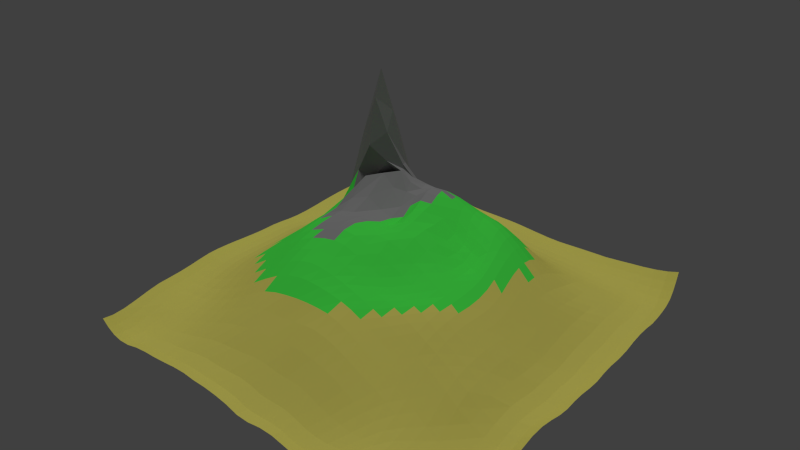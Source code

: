 # Source: island.blend  (saved by Blender 2.70.0; exported with 4.5.12 LTS)
import bpy
from mathutils import Matrix  # noqa: F401  (used for matrix-valued properties, if any)

bpy.ops.wm.read_factory_settings(use_empty=True)
scene = bpy.context.scene
scene.name = 'Scene'

# ---- collections
col_collection_1 = bpy.data.collections.new('Collection 1'); scene.collection.children.link(col_collection_1)

# ---- materials (node trees are filled in below, after node groups)
mat_material_001 = bpy.data.materials.new('Material.001')
mat_material_001.alpha_threshold = 0.0
mat_material_001.use_transparent_shadow = False
mat_material_001.diffuse_color = (0.8, 0.7319, 0.1514, 1.0)
mat_material_001.roughness = 0.5
mat_material_001.specular_intensity = 0.1889
mat_material_001.line_color = (0.0, 0.0, 0.0, 1.0)
mat_material_002 = bpy.data.materials.new('Material.002')
mat_material_002.alpha_threshold = 0.0
mat_material_002.use_transparent_shadow = False
mat_material_002.diffuse_color = (0.08337, 1.0, 0.09362, 1.0)
mat_material_002.roughness = 0.5
mat_material_002.specular_intensity = 0.2304
mat_material_002.line_color = (0.0, 0.0, 0.0, 1.0)
mat_material_003 = bpy.data.materials.new('Material.003')
mat_material_003.alpha_threshold = 0.0
mat_material_003.use_transparent_shadow = False
mat_material_003.diffuse_color = (0.3108, 0.3108, 0.3108, 1.0)
mat_material_003.roughness = 0.5
mat_material_003.specular_intensity = 0.2442
mat_material_003.line_color = (0.0, 0.0, 0.0, 1.0)

# ---- material node trees

# ---- world
world_world = bpy.data.worlds.new('World'); scene.world = world_world
world_world.color = (0.05088, 0.05088, 0.05088)
world_world.use_sun_shadow = False
world_world.sun_shadow_jitter_overblur = 0.0
world_world.cycles.sampling_method = 'MANUAL'
world_world.cycles.sample_map_resolution = 256

# ---- lights
light_sun = bpy.data.lights.new('Sun', 'SUN')
light_sun.transmission_factor = 0.0
light_sun.angle = 0.1993
light_sun.energy = 1.0
light_sun.shadow_buffer_clip_start = 0.5
light_sun.shadow_soft_size = 0.1
light_sun.shadow_cascade_max_distance = 1000.0
light_sun.cycles.use_multiple_importance_sampling = False

# ---- meshes
me_plane = bpy.data.meshes.new('Plane')
me_plane.from_pydata([(-1.031, -1.117, -0.251), (1.084, -1.132, -0.3276), (-1.033, 1.033, -0.1409), (1.046, 1.059, -0.1752), (-1.058, -0.007664, -0.2087), (0.09091, -1.178, -0.3213), (1.163, -0.02263, -0.279), (-0.07356, 1.017, -0.1933), (0.1399, 0.1767, 0.1958), (-1.062, -0.5109, -0.2136), (0.6275, -1.156, -0.3167), (1.141, 0.5452, -0.2392), (-0.5476, 1.025, -0.1553), (-1.051, 0.5262, -0.208), (-0.5323, -1.139, -0.2892), (1.147, -0.5527, -0.3171), (0.4587, 1.049, -0.2343), (0.02289, 0.5552, 0.03069), (0.1162, -0.4755, 0.04367), (-0.4454, 0.07522, 0.173), (0.6127, 0.03208, -0.00477), (0.5303, 0.5404, -0.07927), (-0.5025, 0.5338, -0.03365), (-0.4868, -0.4822, -0.04039), (0.6121, -0.5462, -0.1253), (-1.056, -0.8065, -0.2384), (0.8624, -1.141, -0.3301), (1.112, 0.8068, -0.2459), (-0.7953, 1.039, -0.1794), (-1.044, 0.7969, -0.1932), (-0.814, -1.138, -0.3081), (1.11, -0.8795, -0.3482), (0.759, 1.06, -0.2246), (-0.05424, 0.7718, -0.1434), (0.0833, -0.8123, -0.1313), (-0.7787, 0.01747, -0.1253), (0.4067, 0.112, 0.08646), (-1.056, -0.2523, -0.1928), (0.385, -1.188, -0.3437), (1.156, 0.2567, -0.2622), (-0.3174, 1.017, -0.1803), (-1.06, 0.246, -0.2218), (-0.2313, -1.149, -0.2919), (1.161, -0.2744, -0.2888), (0.1807, 1.031, -0.2195), (0.07933, 0.3908, 0.2146), (0.1406, -0.1487, 0.145), (-0.1187, 0.1469, 0.1913), (0.9019, -0.02025, -0.2152), (0.4875, 0.803, -0.2282), (0.5631, 0.2961, 0.035), (0.2631, 0.5479, 0.02155), (0.8585, 0.5472, -0.1984), (-0.5457, 0.781, -0.1613), (-0.4573, 0.3015, 0.5829), (-0.7996, 0.5311, -0.2037), (-0.2351, 0.5455, 0.03205), (-0.4558, -0.1867, 0.1009), (-0.5086, -0.8185, -0.2091), (-0.8063, -0.507, -0.208), (-0.1868, -0.4541, 0.08769), (0.6188, -0.2602, -0.03578), (0.6335, -0.8681, -0.2841), (0.3679, -0.5154, -0.02265), (0.8905, -0.5829, -0.286), (0.8098, 0.8237, -0.2624), (-0.3007, 0.77, -0.1363), (-0.1634, -0.1573, 0.1988), (0.8966, -0.2788, -0.2221), (0.1963, 0.7791, -0.1759), (0.3154, 0.3512, 0.1565), (0.8801, 0.2535, -0.1835), (-0.8049, 0.8022, -0.2271), (-0.7866, 0.2634, -0.1536), (-0.1776, 0.3552, 0.259), (-0.7873, -0.2318, -0.1444), (-0.8114, -0.8231, -0.2857), (-0.1989, -0.8102, -0.1447), (0.4071, -0.2014, 0.04833), (0.3717, -0.8424, -0.2036), (0.8882, -0.9082, -0.3737), (-1.043, -0.9735, -0.2611), (0.9799, -1.148, -0.3555), (1.081, 0.939, -0.2255), (-0.917, 1.039, -0.1727), (-1.042, 0.9185, -0.1811), (-0.9257, -1.134, -0.296), (1.099, -1.018, -0.3599), (0.9099, 1.065, -0.211), (-0.07321, 0.8922, -0.1923), (0.09521, -1.03, -0.2882), (-0.93, -0.0003715, -0.2038), (0.3012, 0.1396, 0.1131), (-1.057, -0.1299, -0.2009), (0.2428, -1.178, -0.3192), (1.157, 0.1138, -0.2708), (-0.1979, 1.016, -0.1905), (-1.058, 0.1155, -0.21), (-0.06733, -1.162, -0.3067), (1.162, -0.1532, -0.2805), (0.0519, 1.021, -0.2011), (0.09681, 0.3024, 0.2416), (0.1383, 0.03103, 0.186), (-0.01431, 0.1807, 0.2453), (1.048, -0.02776, -0.2883), (0.4664, 0.9302, -0.2523), (0.5844, 0.1691, 0.02896), (0.1449, 0.5539, 0.02894), (0.6918, 0.5414, -0.1481), (-0.5521, 0.906, -0.1763), (-0.4494, 0.1917, 0.2904), (-0.9304, 0.5303, -0.2264), (-0.3633, 0.5376, 0.02167), (-0.4459, -0.05521, 0.1274), (-0.5273, -1.003, -0.2877), (-0.9436, -0.513, -0.2392), (-0.3332, -0.4648, 0.04771), (0.6269, -0.1133, -0.0292), (0.6387, -1.028, -0.3305), (0.2474, -0.4935, 0.01234), (0.7426, -0.5673, -0.1951), (-1.062, -0.6529, -0.2258), (0.7388, -1.138, -0.2986), (1.132, 0.6768, -0.2457), (-0.6686, 1.033, -0.163), (-1.046, 0.6655, -0.196), (-0.6783, -1.135, -0.2945), (1.134, -0.7223, -0.3441), (0.6069, 1.056, -0.2361), (-0.02158, 0.6587, -0.0601), (0.08267, -0.6306, -0.01375), (-0.611, 0.04237, 0.006494), (0.4942, 0.07902, 0.06746), (-1.057, -0.3767, -0.1927), (0.5118, -1.179, -0.342), (1.149, 0.4033, -0.2439), (-0.4317, 1.019, -0.1612), (-1.057, 0.3846, -0.2224), (-0.3826, -1.142, -0.2833), (1.15, -0.401, -0.2838), (0.3161, 1.041, -0.2337), (0.05478, 0.4694, 0.1363), (0.1512, -0.3292, 0.07315), (-0.2902, 0.2134, 0.3081), (0.7462, -0.0004964, -0.1015), (0.513, 0.6705, -0.1677), (0.5487, 0.417, -0.002539), (0.3892, 0.5431, -0.01413), (1.021, 0.5504, -0.2504), (-0.5265, 0.6564, -0.1048), (-0.4756, 0.4131, 0.176), (-0.6543, 0.5324, -0.1305), (-0.1056, 0.5525, 0.03182), (-0.4722, -0.3272, 0.04308), (-0.4995, -0.649, -0.1338), (-0.65, -0.4974, -0.137), (-0.03258, -0.4609, 0.07437), (0.61, -0.4056, -0.06628), (0.6244, -0.7034, -0.2111), (0.4887, -0.5335, -0.07036), (1.037, -0.5765, -0.3458), (0.7809, 0.947, -0.2607), (0.834, 0.6902, -0.2298), (0.6467, 0.8169, -0.2552), (0.9759, 0.8219, -0.276), (-0.3172, 0.8922, -0.1798), (-0.2707, 0.6548, -0.05766), (-0.4218, 0.7727, -0.1405), (-0.1786, 0.771, -0.1404), (-0.1148, -0.0198, 0.1696), (-0.1736, -0.3022, 0.1569), (-0.2984, -0.1668, 0.1635), (-0.01557, -0.1626, 0.1842), (0.9042, -0.1503, -0.2215), (0.8874, -0.4205, -0.2314), (0.7448, -0.271, -0.1158), (1.045, -0.2806, -0.2973), (0.1811, 0.9062, -0.2215), (0.2264, 0.6571, -0.08819), (0.06956, 0.7737, -0.1545), (0.3325, 0.7882, -0.2004), (0.2922, 0.448, 0.1185), (0.354, 0.2424, 0.1425), (0.2068, 0.3715, 0.1806), (0.4289, 0.3262, 0.1154), (0.8728, 0.3981, -0.1828), (0.8898, 0.1147, -0.1984), (0.7139, 0.2693, -0.06943), (1.037, 0.2549, -0.2622), (-0.8042, 0.9245, -0.22), (-0.8017, 0.6698, -0.2144), (-0.9285, 0.8041, -0.228), (-0.6738, 0.7927, -0.1939), (-0.7946, 0.3944, -0.1839), (-0.778, 0.1385, -0.1224), (-0.9331, 0.2505, -0.2209), (-0.6264, 0.2809, -0.03982), (-0.1972, 0.444, 0.115), (-0.1555, 0.2712, 0.2774), (-0.3168, 0.3201, 0.6256), (-0.05191, 0.3898, 0.2215), (-0.7825, -0.1057, -0.1349), (-0.7941, -0.3625, -0.1607), (-0.9325, -0.2467, -0.201), (-0.6233, -0.2105, -0.02703), (-0.8114, -0.6622, -0.2523), (-0.8164, -0.9985, -0.3266), (-0.9385, -0.8135, -0.2718), (-0.6665, -0.8277, -0.2667), (-0.1977, -0.6271, -0.01995), (-0.2177, -1.008, -0.2713), (-0.3525, -0.815, -0.1637), (-0.05456, -0.8098, -0.1366), (0.4211, -0.0348, 0.05917), (0.3904, -0.3662, 0.02421), (0.293, -0.1699, 0.08221), (0.5093, -0.2333, 0.01925), (0.3592, -0.6662, -0.09831), (0.3921, -1.049, -0.3333), (0.228, -0.8239, -0.156), (0.5066, -0.8588, -0.2504), (0.8946, -0.7525, -0.345), (0.8847, -1.038, -0.3852), (0.7599, -0.8874, -0.324), (1.006, -0.906, -0.3878), (0.9405, 0.9506, -0.2575), (-0.1976, 0.8916, -0.1897), (0.007472, 0.009431, 0.1911), (1.048, -0.158, -0.2908), (0.3164, 0.918, -0.2397), (0.4072, 0.4344, 0.07896), (1.03, 0.4048, -0.2474), (-0.6755, 0.9165, -0.1952), (-0.64, 0.4042, -0.08434), (-0.07111, 0.4635, 0.1255), (-0.6146, -0.08168, -0.003757), (-0.6599, -0.6604, -0.2111), (-0.05686, -0.6258, -0.009786), (0.5128, -0.07112, 0.03536), (0.492, -0.6817, -0.1489), (1.023, -0.7491, -0.3722), (0.6223, 0.9408, -0.265), (0.6696, 0.6831, -0.2069), (1.002, 0.6875, -0.2628), (-0.4336, 0.8967, -0.171), (-0.3958, 0.653, -0.06834), (-0.1463, 0.6578, -0.05729), (-0.2854, -0.0303, 0.1737), (-0.3154, -0.3088, 0.1265), (-0.01601, -0.313, 0.1329), (0.7543, -0.1348, -0.1165), (0.7406, -0.4129, -0.1402), (1.037, -0.4162, -0.3019), (0.05232, 0.8962, -0.2003), (0.102, 0.6581, -0.07102), (0.3627, 0.6609, -0.1216), (0.1802, 0.4597, 0.1294), (0.2411, 0.2697, 0.1779), (0.46, 0.2106, 0.1034), (0.7099, 0.4017, -0.09941), (0.7261, 0.1355, -0.0749), (1.04, 0.1095, -0.2754), (-0.9265, 0.9255, -0.2161), (-0.9276, 0.6716, -0.2228), (-0.6655, 0.6628, -0.1667), (-0.9342, 0.3873, -0.2315), (-0.9287, 0.1218, -0.2013), (-0.6157, 0.1617, -0.006693), (-0.3316, 0.4269, 0.2786), (-0.2997, 0.2477, 0.3655), (-0.03782, 0.3035, 0.2647), (-0.9312, -0.1227, -0.203), (-0.9361, -0.3744, -0.2091), (-0.6348, -0.3451, -0.06203), (-0.9444, -0.6579, -0.2549), (-0.933, -0.9906, -0.3105), (-0.677, -0.9967, -0.3063), (-0.3432, -0.6329, -0.05144), (-0.3719, -1.003, -0.2691), (-0.0573, -1.015, -0.2758), (0.305, 0.0002744, 0.1014), (0.2846, -0.3469, 0.03703), (0.4947, -0.3888, -0.006393), (0.2238, -0.646, -0.04808), (0.2501, -1.038, -0.3036), (0.5191, -1.041, -0.3374), (0.7578, -0.733, -0.2811), (0.7577, -1.024, -0.3379), (0.9991, -1.041, -0.4021), (-1.037, -1.051, -0.2625), (1.034, -1.143, -0.3497), (1.063, 1.001, -0.203), (-0.9757, 1.037, -0.1595), (-1.038, 0.9765, -0.1637), (-0.9777, -1.127, -0.2768), (1.094, -1.079, -0.3534), (0.9805, 1.064, -0.197), (-0.07536, 0.955, -0.198), (0.09481, -1.114, -0.3214), (-0.9969, -0.005495, -0.2149), (0.2297, 0.1551, 0.1435), (-1.058, -0.0688, -0.2054), (0.1667, -1.176, -0.3159), (1.162, 0.04519, -0.278), (-0.136, 1.016, -0.1916), (-1.058, 0.05368, -0.2102), (0.01357, -1.173, -0.3195), (1.162, -0.08921, -0.2769), (-0.01081, 1.019, -0.1962), (0.1179, 0.244, 0.2234), (0.1424, 0.1072, 0.1893), (0.0494, 0.1898, 0.2432), (1.11, -0.02569, -0.2928), (0.4606, 0.9908, -0.2486), (0.5983, 0.1015, 0.01422), (0.08456, 0.5552, 0.02982), (0.6101, 0.5405, -0.1165), (-0.5512, 0.9664, -0.17), (-0.448, 0.1453, 0.192), (-0.9916, 0.5289, -0.2215), (-0.4308, 0.5353, 0.001715), (-0.4445, 0.008127, 0.1364), (-0.5315, -1.078, -0.2984), (-1.004, -0.5125, -0.2321), (-0.4084, -0.4738, 0.006199), (0.6228, -0.03973, -0.02008), (0.636, -1.097, -0.3323), (0.1837, -0.4838, 0.02786), (0.6766, -0.5557, -0.1593), (-1.062, -0.5812, -0.2212), (0.6823, -1.145, -0.3035), (1.138, 0.6124, -0.2456), (-0.6073, 1.029, -0.1573), (-1.048, 0.5965, -0.201), (-0.6053, -1.138, -0.2927), (1.146, -0.6372, -0.3404), (0.5328, 1.053, -0.2352), (-0.0002902, 0.6056, -0.01516), (0.09615, -0.551, 0.02196), (-0.5272, 0.05589, 0.07279), (0.5494, 0.05653, 0.03821), (-1.06, -0.4426, -0.2028), (0.5711, -1.168, -0.3302), (1.145, 0.4756, -0.2377), (-0.4893, 1.022, -0.1566), (-1.054, 0.4553, -0.216), (-0.4584, -1.14, -0.2841), (1.147, -0.4743, -0.295), (0.386, 1.046, -0.2348), (0.04316, 0.5088, 0.07995), (0.1384, -0.4042, 0.0544), (-0.366, 0.1538, 0.293), (0.6772, 0.01224, -0.05096), (0.5229, 0.6048, -0.1261), (0.5397, 0.4779, -0.03755), (0.4568, 0.5415, -0.04342), (1.086, 0.5489, -0.2541), (-0.5147, 0.5948, -0.0698), (-0.4907, 0.4737, 0.001453), (-0.5777, 0.5329, -0.08035), (-0.04053, 0.5543, 0.03131), (-0.4799, -0.4031, 0.003107), (-0.4937, -0.5651, -0.08843), (-0.5682, -0.4905, -0.09037), (0.04383, -0.4678, 0.0595), (0.6094, -0.4746, -0.09144), (0.6181, -0.6233, -0.1679), (0.55, -0.5396, -0.09653), (1.097, -0.5662, -0.3439), (0.7691, 1.005, -0.2472), (0.8462, 0.6197, -0.2118), (0.567, 0.8105, -0.2431), (0.8946, 0.8242, -0.2715), (-0.319, 0.9551, -0.1845), (-0.2533, 0.5994, -0.01268), (-0.4834, 0.7763, -0.1493), (-0.2405, 0.7708, -0.1402), (-0.103, 0.05446, 0.1641), (-0.1757, -0.3775, 0.1213), (-0.3761, -0.1756, 0.1416), (-0.0848, -0.1616, 0.1904), (0.9042, -0.08599, -0.2185), (0.8877, -0.5003, -0.2558), (0.6787, -0.2676, -0.0739), (0.9744, -0.2814, -0.2708), (0.1793, 0.9692, -0.226), (0.2449, 0.6008, -0.03465), (0.007687, 0.7726, -0.148), (0.2619, 0.7828, -0.1874), (0.2792, 0.4974, 0.0747), (0.3803, 0.18, 0.1176), (0.1446, 0.3824, 0.1986), (0.3691, 0.34, 0.1414), (0.8671, 0.4727, -0.1872), (0.8955, 0.04646, -0.2066), (0.6364, 0.2821, -0.01606), (0.9622, 0.2529, -0.2331), (-0.8007, 0.9827, -0.2031), (-0.8009, 0.6004, -0.2097), (-0.9872, 0.8015, -0.2144), (-0.7401, 0.7982, -0.2138), (-0.7975, 0.4622, -0.1954), (-0.7776, 0.07809, -0.1217), (-0.9989, 0.2471, -0.2297), (-0.7076, 0.2717, -0.1002), (-0.2157, 0.4937, 0.07211), (-0.1409, 0.224, 0.2413), (-0.3868, 0.3111, 0.8433), (-0.1169, 0.3773, 0.2352), (-0.7804, -0.04379, -0.13), (-0.8003, -0.4329, -0.1816), (-0.997, -0.2508, -0.2043), (-0.7071, -0.2218, -0.09151), (-0.8101, -0.5839, -0.232), (-0.8168, -1.075, -0.3268), (-0.9988, -0.8107, -0.2586), (-0.7418, -0.8281, -0.2832), (-0.1955, -0.5371, 0.04114), (-0.2261, -1.087, -0.2963), (-0.4315, -0.816, -0.1827), (-0.1253, -0.8089, -0.1396), (0.422, 0.04037, 0.06452), (0.3778, -0.4403, 0.006931), (0.225, -0.1567, 0.1064), (0.4585, -0.2175, 0.0344), (0.3628, -0.5901, -0.0606), (0.3919, -1.128, -0.3546), (0.1554, -0.8179, -0.1412), (0.4408, -0.8526, -0.2302), (0.8953, -0.6686, -0.3215), (0.8764, -1.093, -0.3666), (0.6965, -0.876, -0.3032), (0.9483, -0.91, -0.3861), (-1.05, -0.8909, -0.2516), (0.9229, -1.147, -0.3484), (1.098, 0.8739, -0.2406), (-0.857, 1.04, -0.1795), (-1.044, 0.8587, -0.1912), (-0.8721, -1.138, -0.3065), (1.103, -0.9513, -0.3543), (0.8356, 1.063, -0.2195), (-0.06596, 0.831, -0.1736), (0.09131, -0.9249, -0.2183), (-0.8572, 0.007404, -0.1738), (0.3584, 0.1261, 0.09656), (-1.057, -0.191, -0.1964), (0.3158, -1.183, -0.3317), (1.155, 0.1846, -0.2653), (-0.2588, 1.017, -0.1882), (-1.058, 0.1795, -0.214), (-0.1509, -1.154, -0.2979), (1.163, -0.2145, -0.2882), (0.1155, 1.025, -0.2097), (0.08727, 0.3494, 0.2344), (0.1355, -0.05318, 0.1749), (-0.05854, 0.1556, 0.2122), (0.9784, -0.0262, -0.2621), (0.4757, 0.8676, -0.2452), (0.5726, 0.2338, 0.03613), (0.2043, 0.5512, 0.0275), (0.7727, 0.5434, -0.1704), (-0.5503, 0.844, -0.1737), (-0.4519, 0.2455, 0.5029), (-0.8668, 0.5306, -0.2215), (-0.2987, 0.541, 0.03075), (-0.4498, -0.1202, 0.1177), (-0.5186, -0.9138, -0.2546), (-0.8777, -0.5108, -0.2301), (-0.26, -0.4571, 0.07755), (0.6249, -0.1872, -0.03281), (0.6368, -0.9516, -0.3135), (0.3082, -0.5043, -0.00379), (0.8133, -0.5773, -0.2365), (-1.06, -0.726, -0.2285), (0.8, -1.136, -0.3095), (1.123, 0.7409, -0.2464), (-0.732, 1.037, -0.1724), (-1.044, 0.7325, -0.1936), (-0.749, -1.134, -0.2997), (1.121, -0.8032, -0.3441), (0.6824, 1.058, -0.2309), (-0.03913, 0.7144, -0.1046), (0.07759, -0.7169, -0.0643), (-0.6958, 0.02933, -0.06255), (0.4502, 0.09673, 0.07891), (-1.056, -0.3138, -0.1907), (0.4501, -1.187, -0.3486), (1.154, 0.3294, -0.2552), (-0.3746, 1.017, -0.1693), (-1.059, 0.3146, -0.2248), (-0.3077, -1.147, -0.289), (1.155, -0.3352, -0.2847), (0.2475, 1.036, -0.2282), (0.06784, 0.4303, 0.1825), (0.1478, -0.243, 0.1083), (-0.2102, 0.1956, 0.2568), (0.8213, -0.0104, -0.1545), (0.5003, 0.7368, -0.2023), (0.5557, 0.357, 0.02311), (0.3245, 0.5452, 0.007667), (0.9441, 0.5498, -0.23), (-0.5374, 0.7184, -0.1373), (-0.4634, 0.3566, 0.4465), (-0.7286, 0.5317, -0.1728), (-0.1707, 0.5495, 0.03214), (-0.4638, -0.2549, 0.07724), (-0.5035, -0.7313, -0.1709), (-0.73, -0.5028, -0.1767), (-0.1104, -0.4558, 0.08513), (0.6136, -0.3338, -0.04754), (0.6295, -0.7831, -0.248), (0.4279, -0.5255, -0.04514), (0.967, -0.5822, -0.3253), (0.7945, 0.8868, -0.265), (0.8239, 0.7582, -0.2512), (0.7274, 0.8214, -0.2597), (1.049, 0.8158, -0.2682), (-0.3111, 0.8302, -0.1638), (-0.2868, 0.7116, -0.09989), (-0.3609, 0.7706, -0.1358), (-0.1164, 0.7713, -0.1409), (-0.1412, -0.08822, 0.1906), (-0.1736, -0.2286, 0.1863), (-0.2316, -0.1598, 0.1843), (0.05617, -0.1548, 0.1741), (0.9009, -0.2136, -0.2216), (0.8917, -0.3468, -0.2231), (0.8179, -0.2748, -0.1653), (1.108, -0.2775, -0.3022), (0.1865, 0.8421, -0.2053), (0.2099, 0.7173, -0.1358), (0.1323, 0.7759, -0.1643), (0.4083, 0.7952, -0.2143), (0.3029, 0.4001, 0.1451), (0.3322, 0.2992, 0.1557), (0.2637, 0.3605, 0.166), (0.494, 0.3111, 0.07939), (0.877, 0.3251, -0.1827), (0.8845, 0.1836, -0.1903), (0.7949, 0.2588, -0.1233), (1.101, 0.2562, -0.2715), (-0.8057, 0.8645, -0.2283), (-0.8029, 0.7373, -0.2201), (-0.8677, 0.8043, -0.2321), (-0.609, 0.7866, -0.1762), (-0.7909, 0.3281, -0.1699), (-0.7815, 0.2002, -0.1351), (-0.8621, 0.2561, -0.1949), (-0.5412, 0.2904, 0.1262), (-0.1855, 0.4002, 0.1917), (-0.1668, 0.3084, 0.2867), (-0.2409, 0.3316, 0.3456), (0.0135, 0.394, 0.2233), (-0.7848, -0.1684, -0.1396), (-0.7901, -0.2961, -0.15), (-0.8626, -0.2403, -0.1813), (-0.5385, -0.1985, 0.04073), (-0.8105, -0.7403, -0.2675), (-0.814, -0.9122, -0.3097), (-0.8763, -0.8177, -0.2811), (-0.5872, -0.8223, -0.2381), (-0.1969, -0.7185, -0.08368), (-0.2074, -0.9122, -0.2159), (-0.2742, -0.8125, -0.1505), (0.0143, -0.8105, -0.1323), (0.413, -0.1154, 0.058), (0.402, -0.2871, 0.0336), (0.3523, -0.1851, 0.06432), (0.5628, -0.2483, -0.003799), (0.3614, -0.7471, -0.1421), (0.3846, -0.9507, -0.2784), (0.3002, -0.8314, -0.1762), (0.5704, -0.8628, -0.2668), (0.8897, -0.8329, -0.3577), (0.8879, -0.977, -0.3861), (0.8251, -0.9006, -0.3517), (1.06, -0.8957, -0.3761), (0.9237, 1.01, -0.2366), (0.9587, 0.8877, -0.2715), (0.8611, 0.9501, -0.259), (1.015, 0.9471, -0.2476), (-0.1998, 0.9544, -0.1954), (-0.1903, 0.8303, -0.1707), (-0.2585, 0.892, -0.1874), (-0.1357, 0.8915, -0.1907), (-0.0004709, 0.1019, 0.2189), (-0.003573, -0.08112, 0.1864), (-0.04067, -0.01035, 0.166), (0.06095, 0.03054, 0.2087), (1.047, -0.09416, -0.2865), (1.049, -0.2194, -0.2981), (0.9788, -0.1562, -0.2654), (1.11, -0.1562, -0.2951), (0.3146, 0.9807, -0.243), (0.3224, 0.8535, -0.2253), (0.2479, 0.9122, -0.232), (0.3894, 0.924, -0.2464), (0.3984, 0.4883, 0.03736), (0.4172, 0.3803, 0.1064), (0.3468, 0.4415, 0.1048), (0.4748, 0.4261, 0.04216), (1.024, 0.4785, -0.2432), (1.035, 0.3297, -0.2568), (0.9545, 0.402, -0.2212), (1.095, 0.4052, -0.2554), (-0.6731, 0.9756, -0.1829), (-0.6757, 0.8555, -0.1989), (-0.7402, 0.9212, -0.2097), (-0.6129, 0.9113, -0.184), (-0.6474, 0.4678, -0.1084), (-0.6328, 0.3418, -0.06056), (-0.7188, 0.3991, -0.1392), (-0.5599, 0.4094, -0.02478), (-0.084, 0.5038, 0.07245), (-0.06379, 0.4276, 0.1815), (-0.1331, 0.4542, 0.1151), (-0.008742, 0.4689, 0.1334), (-0.6119, -0.01905, 0.003647), (-0.6185, -0.1455, -0.01432), (-0.7002, -0.09433, -0.07464), (-0.5288, -0.06844, 0.06755), (-0.6561, -0.5786, -0.1767), (-0.6618, -0.7417, -0.2382), (-0.7376, -0.6623, -0.2367), (-0.5799, -0.656, -0.1762), (-0.04838, -0.5404, 0.0404), (-0.05713, -0.7173, -0.07288), (-0.1276, -0.6254, -0.01294), (0.01347, -0.6276, -0.01003), (0.5067, 0.006179, 0.04869), (0.5131, -0.1517, 0.02641), (0.4667, -0.05247, 0.0487), (0.5682, -0.09293, 0.007001), (0.4895, -0.606, -0.109), (0.4976, -0.7635, -0.1936), (0.4257, -0.6745, -0.1236), (0.5582, -0.6913, -0.1784), (1.033, -0.6636, -0.3654), (1.013, -0.8299, -0.3791), (0.9604, -0.7537, -0.3642), (1.081, -0.7385, -0.3663), (0.6133, 0.9994, -0.2551), (0.6338, 0.88, -0.2651), (0.5446, 0.9359, -0.2589), (0.7013, 0.944, -0.2645), (0.6594, 0.7513, -0.2355), (0.679, 0.6127, -0.1751), (0.59, 0.6766, -0.1908), (0.75, 0.6882, -0.2162), (0.9893, 0.7544, -0.2695), (1.014, 0.6201, -0.2589), (0.9202, 0.6899, -0.2486), (1.073, 0.6829, -0.2623), (-0.4341, 0.9584, -0.1704), (-0.4299, 0.8342, -0.162), (-0.4924, 0.901, -0.172), (-0.3753, 0.8937, -0.1735), (-0.4102, 0.7124, -0.1084), (-0.3797, 0.5947, -0.02366), (-0.4604, 0.6542, -0.08356), (-0.3326, 0.6531, -0.05946), (-0.1636, 0.7136, -0.1016), (-0.1273, 0.6039, -0.01118), (-0.2091, 0.6568, -0.05891), (-0.08359, 0.6583, -0.05674), (-0.2841, 0.08139, 0.2243), (-0.2912, -0.09801, 0.1705), (-0.3651, -0.04165, 0.1613), (-0.2039, -0.02347, 0.1794), (-0.3061, -0.2366, 0.1497), (-0.3247, -0.385, 0.09113), (-0.3934, -0.3171, 0.09138), (-0.2418, -0.3037, 0.1458), (-0.01376, -0.2395, 0.1603), (-0.02106, -0.3856, 0.1042), (-0.101, -0.3052, 0.1558), (0.07037, -0.3211, 0.1029), (0.7534, -0.06746, -0.1127), (0.7495, -0.2021, -0.114), (0.6877, -0.1274, -0.07038), (0.8273, -0.142, -0.167), (0.7423, -0.3414, -0.1257), (0.7394, -0.488, -0.1616), (0.6741, -0.4091, -0.1032), (0.812, -0.4171, -0.1839), (1.041, -0.345, -0.2962), (1.036, -0.4941, -0.3208), (0.9676, -0.3839, -0.2731), (1.098, -0.409, -0.3033), (0.05042, 0.9592, -0.2055), (0.05866, 0.834, -0.1834), (-0.01045, 0.8937, -0.1951), (0.116, 0.9006, -0.2101), (0.08411, 0.7151, -0.116), (0.1235, 0.6043, -0.02308), (0.04005, 0.6588, -0.06585), (0.1641, 0.6574, -0.07828), (0.3466, 0.724, -0.165), (0.3771, 0.6003, -0.06949), (0.292, 0.6581, -0.1023), (0.437, 0.6651, -0.1439), (0.1648, 0.5055, 0.08049), (0.1939, 0.4158, 0.1631), (0.1186, 0.4656, 0.1345), (0.2379, 0.4539, 0.1243), (0.2213, 0.3238, 0.1866), (0.2715, 0.2066, 0.1476), (0.1723, 0.2869, 0.2077), (0.3012, 0.2548, 0.1567), (0.4428, 0.2703, 0.114), (0.4779, 0.1471, 0.0869), (0.4064, 0.2279, 0.1252), (0.5192, 0.1904, 0.07163), (0.7028, 0.4708, -0.1225), (0.7126, 0.3347, -0.0821), (0.6276, 0.4083, -0.05129), (0.7911, 0.3975, -0.1413), (0.7185, 0.2033, -0.06815), (0.7356, 0.06698, -0.08662), (0.653, 0.1502, -0.02057), (0.8063, 0.1239, -0.1352), (1.037, 0.1813, -0.2664), (1.045, 0.03996, -0.285), (0.9685, 0.1099, -0.2475), (1.104, 0.1116, -0.2824), (-0.9225, 0.9832, -0.1975), (-0.9286, 0.866, -0.2268), (-0.985, 0.9229, -0.202), (-0.8663, 0.926, -0.2222), (-0.9276, 0.7393, -0.2246), (-0.9286, 0.6017, -0.2236), (-0.9875, 0.6695, -0.2134), (-0.8657, 0.6717, -0.2232), (-0.67, 0.728, -0.1815), (-0.6603, 0.5975, -0.1498), (-0.7351, 0.6664, -0.1959), (-0.595, 0.6593, -0.1334), (-0.9326, 0.4584, -0.2299), (-0.9346, 0.318, -0.2293), (-0.9973, 0.386, -0.2329), (-0.8665, 0.3903, -0.2151), (-0.9301, 0.185, -0.2079), (-0.9292, 0.0605, -0.2023), (-0.9961, 0.1171, -0.2147), (-0.8557, 0.1291, -0.1696), (-0.6207, 0.2209, -0.02145), (-0.6122, 0.1026, 0.003338), (-0.6972, 0.1495, -0.06542), (-0.5344, 0.1746, 0.05742), (-0.3477, 0.4816, 0.07163), (-0.3243, 0.3736, 0.5217), (-0.4009, 0.4191, 0.3417), (-0.2644, 0.4357, 0.1333), (-0.3096, 0.2659, 0.5201), (-0.295, 0.3073, 0.2877), (-0.3752, 0.1998, 0.4502), (-0.2262, 0.3029, 0.3196), (-0.04313, 0.3493, 0.248), (-0.02955, 0.2478, 0.2649), (-0.09128, 0.2854, 0.252), (0.02412, 0.3094, 0.2651), (-0.9307, -0.06141, -0.204), (-0.9317, -0.1845, -0.2017), (-0.9969, -0.1277, -0.2098), (-0.8597, -0.1153, -0.1784), (-0.9336, -0.3095, -0.202), (-0.9402, -0.4426, -0.2244), (-0.999, -0.3768, -0.2081), (-0.8678, -0.3696, -0.1933), (-0.6289, -0.2765, -0.04151), (-0.6424, -0.4189, -0.09619), (-0.716, -0.3537, -0.1144), (-0.5529, -0.3366, -0.008817), (-0.9449, -0.5849, -0.2489), (-0.9425, -0.7325, -0.2602), (-1.005, -0.6558, -0.2451), (-0.8804, -0.6605, -0.2581), (-0.9353, -0.9023, -0.2925), (-0.9301, -1.069, -0.3132), (-0.9877, -0.9824, -0.2881), (-0.8767, -0.9961, -0.3238), (-0.6722, -0.9137, -0.2904), (-0.6795, -1.072, -0.3091), (-0.7498, -0.9973, -0.3183), (-0.6026, -1.001, -0.2987), (-0.3397, -0.5474, -3.102e-05), (-0.346, -0.7194, -0.1028), (-0.4207, -0.6398, -0.08813), (-0.2687, -0.6296, -0.03041), (-0.362, -0.9127, -0.2236), (-0.3795, -1.08, -0.2899), (-0.4503, -1.003, -0.2746), (-0.2953, -1.007, -0.2724), (-0.05439, -0.9131, -0.2105), (-0.06203, -1.098, -0.3078), (-0.1383, -1.008, -0.2706), (0.02023, -1.026, -0.2869), (0.3107, 0.07157, 0.1001), (0.2973, -0.07962, 0.09832), (0.2245, 0.01764, 0.1433), (0.3705, -0.01759, 0.07291), (0.2922, -0.2624, 0.05613), (0.2659, -0.4206, 0.02935), (0.2225, -0.3379, 0.05076), (0.3396, -0.3562, 0.02959), (0.5018, -0.3127, 0.01143), (0.489, -0.4615, -0.03259), (0.4418, -0.3777, 0.01262), (0.5504, -0.3987, -0.03314), (0.2333, -0.5687, -0.01433), (0.2203, -0.7294, -0.09243), (0.1533, -0.6371, -0.02714), (0.2922, -0.6563, -0.07256), (0.2415, -0.9342, -0.2377), (0.2498, -1.118, -0.3285), (0.1723, -1.031, -0.2902), (0.3235, -1.046, -0.3215), (0.5148, -0.9542, -0.3026), (0.5187, -1.116, -0.3503), (0.4567, -1.046, -0.3377), (0.5797, -1.034, -0.3342), (0.7518, -0.6499, -0.2408), (0.7596, -0.8128, -0.3082), (0.691, -0.7175, -0.2455), (0.8263, -0.7457, -0.3168), (0.7604, -0.9583, -0.3363), (0.7509, -1.084, -0.326), (0.6967, -1.024, -0.3287), (0.8218, -1.03, -0.3604), (1.002, -0.9769, -0.3992), (0.9921, -1.098, -0.3885), (0.9437, -1.042, -0.3999), (1.051, -1.033, -0.3902), (0.9965, 1.008, -0.225), (-0.1379, 0.9543, -0.1966), (0.05614, 0.1163, 0.2284), (1.109, -0.09228, -0.2912), (0.3856, 0.9857, -0.2464), (0.4656, 0.4832, 0.003211), (1.09, 0.4783, -0.2503), (-0.6113, 0.971, -0.1748), (-0.5688, 0.4707, -0.05266), (-0.02011, 0.5075, 0.07632), (-0.5268, -0.00553, 0.07307), (-0.575, -0.573, -0.1357), (0.02496, -0.5453, 0.0326), (0.5616, -0.01651, 0.02006), (0.553, -0.6131, -0.1354), (1.094, -0.6527, -0.3645), (0.6907, 1.002, -0.252), (0.7402, 0.7562, -0.2424), (1.062, 0.7487, -0.2655), (-0.3765, 0.956, -0.1757), (-0.348, 0.7112, -0.1011), (-0.1011, 0.714, -0.1017), (-0.1941, 0.07502, 0.1777), (-0.2377, -0.2311, 0.1692), (0.06487, -0.2407, 0.1396), (0.8274, -0.07619, -0.1646), (0.8154, -0.3444, -0.1734), (1.103, -0.3401, -0.3), (0.1141, 0.9636, -0.215), (0.1465, 0.7159, -0.1247), (0.4221, 0.7298, -0.1832), (0.2226, 0.5021, 0.07957), (0.2794, 0.3104, 0.1687), (0.5061, 0.252, 0.07849), (0.7845, 0.4699, -0.1556), (0.8, 0.1915, -0.1277), (1.101, 0.1832, -0.2752), (-0.8625, 0.9838, -0.2041), (-0.8663, 0.7394, -0.2269), (-0.6028, 0.7229, -0.1573), (-0.8671, 0.4598, -0.2197), (-0.858, 0.1917, -0.1786), (-0.5372, 0.2325, 0.09973), (-0.2817, 0.4875, 0.07074), (-0.2323, 0.3028, 0.3454), (0.01985, 0.3541, 0.2492), (-0.8585, -0.05372, -0.1765), (-0.8645, -0.3037, -0.1842), (-0.5454, -0.2658, 0.02084), (-0.8802, -0.5848, -0.2454), (-0.8764, -0.908, -0.3055), (-0.5956, -0.9139, -0.2737), (-0.2668, -0.5409, 0.02823), (-0.2844, -0.9132, -0.2195), (0.01885, -0.9213, -0.2172), (0.3724, 0.05594, 0.0769), (0.3505, -0.2747, 0.04188), (0.5563, -0.3248, -0.01436), (0.2985, -0.5798, -0.03683), (0.3149, -0.9447, -0.2603), (0.576, -0.9523, -0.3073), (0.8232, -0.662, -0.2838), (0.8255, -0.9685, -0.3632), (1.055, -0.9672, -0.3853), (0.8471, 1.008, -0.2424), (0.8777, 0.8887, -0.2695), (1.033, 0.8828, -0.263), (-0.2605, 0.9549, -0.1928), (-0.2517, 0.8304, -0.1695), (-0.1283, 0.8304, -0.1715), (-0.04165, 0.07571, 0.1823), (-0.06492, -0.08827, 0.1824), (0.06004, -0.06399, 0.19), (0.9781, -0.09229, -0.2608), (0.9783, -0.2182, -0.2709), (1.111, -0.2175, -0.3028), (0.2461, 0.9751, -0.2361), (0.2528, 0.8474, -0.216), (0.3973, 0.8605, -0.2353), (0.3374, 0.4928, 0.06098), (0.3568, 0.3909, 0.1318), (0.4836, 0.3689, 0.06965), (0.9489, 0.4763, -0.2185), (0.9597, 0.327, -0.2284), (1.1, 0.3304, -0.2656), (-0.737, 0.9797, -0.1946), (-0.7413, 0.8608, -0.2164), (-0.6121, 0.8498, -0.1845), (-0.7241, 0.4649, -0.1575), (-0.7131, 0.3347, -0.1195), (-0.5499, 0.349, 0.05616), (-0.1494, 0.499, 0.0717), (-0.1253, 0.416, 0.1797), (0.00154, 0.4323, 0.1863), (-0.6975, -0.03204, -0.06754), (-0.7034, -0.1576, -0.08277), (-0.5328, -0.1328, 0.05635), (-0.735, -0.582, -0.2091), (-0.7383, -0.7426, -0.2585), (-0.5826, -0.7375, -0.2077), (-0.1225, -0.5372, 0.04386), (-0.126, -0.7183, -0.07936), (0.009893, -0.7161, -0.06586), (0.4634, 0.02438, 0.05931), (0.4639, -0.1337, 0.04194), (0.5685, -0.171, -0.0004595), (0.4264, -0.5989, -0.08503), (0.4301, -0.7552, -0.1678), (0.5641, -0.773, -0.2208), (0.9662, -0.6689, -0.3494), (0.9528, -0.8344, -0.374), (1.069, -0.8194, -0.3704), (0.5371, 0.9955, -0.2518), (0.5549, 0.8743, -0.2559), (0.7139, 0.8839, -0.2671), (0.5793, 0.7445, -0.2213), (0.5994, 0.6085, -0.1534), (0.7605, 0.6169, -0.1902), (0.9085, 0.7574, -0.2623), (0.9338, 0.621, -0.2401), (1.082, 0.6171, -0.2606), (-0.4922, 0.962, -0.1686), (-0.4898, 0.8386, -0.1664), (-0.3703, 0.8313, -0.1608), (-0.4733, 0.7149, -0.1208), (-0.4457, 0.5943, -0.04109), (-0.3157, 0.5964, -0.0143), (-0.2259, 0.713, -0.1025), (-0.1909, 0.6021, -0.01243), (-0.06325, 0.6049, -0.01114), (-0.3641, 0.04057, 0.204), (-0.369, -0.1078, 0.1551), (-0.2194, -0.09058, 0.1869), (-0.3848, -0.2445, 0.1222), (-0.4014, -0.3941, 0.05089), (-0.249, -0.3792, 0.1143), (-0.09678, -0.2326, 0.1815), (-0.1009, -0.3797, 0.1191), (0.06126, -0.3945, 0.07891), (0.6854, -0.05735, -0.06385), (0.6841, -0.1972, -0.07124), (0.8219, -0.2074, -0.1628), (0.6756, -0.3386, -0.08553), (0.6737, -0.4805, -0.1264), (0.8091, -0.4951, -0.2018), (0.9695, -0.3479, -0.2702), (0.9658, -0.4999, -0.3001), (1.096, -0.4851, -0.319), (-0.01246, 0.9566, -0.2005), (-0.003611, 0.8321, -0.1772), (0.1218, 0.8374, -0.1936), (0.02237, 0.7149, -0.1101), (0.062, 0.6054, -0.01974), (0.1843, 0.6025, -0.02696), (0.2755, 0.7197, -0.1486), (0.3089, 0.6, -0.04879), (0.4488, 0.6018, -0.09577), (0.1051, 0.5077, 0.08062), (0.1324, 0.4242, 0.1738), (0.2509, 0.4074, 0.1531), (0.1561, 0.3379, 0.2105), (0.2003, 0.2248, 0.18), (0.3289, 0.1935, 0.1308), (0.3856, 0.2861, 0.1388), (0.4294, 0.1647, 0.1032), (0.5339, 0.1254, 0.05775), (0.6198, 0.4735, -0.08138), (0.6326, 0.3451, -0.02914), (0.7927, 0.3272, -0.1292), (0.6429, 0.2176, -0.01344), (0.6649, 0.0813, -0.03409), (0.8134, 0.05612, -0.144), (0.9642, 0.1805, -0.2386), (0.9741, 0.04094, -0.2568), (1.108, 0.04225, -0.2907), (-0.981, 0.9807, -0.1837), (-0.9871, 0.8633, -0.2128), (-0.8682, 0.8663, -0.232), (-0.9869, 0.7369, -0.213), (-0.9891, 0.5999, -0.2164), (-0.866, 0.6018, -0.2217), (-0.7375, 0.7333, -0.2047), (-0.7322, 0.599, -0.1854), (-0.5866, 0.5959, -0.1076), (-0.9945, 0.4573, -0.2276), (-0.9991, 0.3156, -0.2344), (-0.8651, 0.3224, -0.2074), (-0.9969, 0.1808, -0.2199), (-0.9966, 0.05557, -0.2152), (-0.856, 0.06815, -0.1705), (-0.702, 0.2101, -0.08117), (-0.6955, 0.08978, -0.0611), (-0.5301, 0.1159, 0.07124), (-0.4161, 0.477, 0.06357), (-0.3936, 0.3654, 0.6704), (-0.2501, 0.3839, 0.2806), (-0.3808, 0.2559, 0.7008), (-0.3694, 0.2454, 0.2626), (-0.2206, 0.2712, 0.324), (-0.1039, 0.3344, 0.2563), (-0.07857, 0.2264, 0.2373), (0.03525, 0.2547, 0.2607), (-0.997, -0.06653, -0.2129), (-0.9968, -0.1891, -0.2066), (-0.8611, -0.1775, -0.1797), (-0.9975, -0.313, -0.2036), (-1.002, -0.4436, -0.2203), (-0.8729, -0.439, -0.2112), (-0.7112, -0.2869, -0.1011), (-0.723, -0.4261, -0.1422), (-0.5605, -0.411, -0.04617), (-1.005, -0.5834, -0.2402), (-1.003, -0.7295, -0.2479), (-0.8784, -0.7364, -0.2672), (-0.9928, -0.8962, -0.2736), (-0.9828, -1.061, -0.2913), (-0.8756, -1.074, -0.3251), (-0.7463, -0.9143, -0.3047), (-0.7511, -1.072, -0.3174), (-0.6057, -1.076, -0.3049), (-0.4147, -0.5558, -0.04035), (-0.4252, -0.724, -0.1321), (-0.2693, -0.7179, -0.08698), (-0.4405, -0.9119, -0.2342), (-0.4566, -1.079, -0.2919), (-0.3035, -1.085, -0.2952), (-0.1308, -0.9094, -0.2093), (-0.1454, -1.09, -0.3004), (0.01817, -1.11, -0.3203), (0.235, 0.08707, 0.1353), (0.221, -0.06309, 0.1345), (0.3597, -0.0974, 0.07445), (0.2265, -0.2517, 0.07609), (0.2055, -0.4125, 0.0392), (0.3226, -0.4299, 0.01968), (0.4502, -0.2994, 0.02729), (0.4331, -0.4514, -0.01075), (0.5472, -0.4694, -0.05936), (0.1654, -0.5584, 0.006863), (0.1485, -0.7219, -0.07439), (0.2915, -0.7381, -0.1156), (0.166, -0.9269, -0.2222), (0.1722, -1.114, -0.3201), (0.3231, -1.125, -0.3435), (0.4509, -0.953, -0.2921), (0.4567, -1.125, -0.3574), (0.5786, -1.106, -0.3418), (0.684, -0.6358, -0.2032), (0.6946, -0.7968, -0.278), (0.8246, -0.8257, -0.3343), (0.6978, -0.953, -0.3212), (0.692, -1.089, -0.3236), (0.8136, -1.086, -0.343), (0.9467, -0.9799, -0.3985), (0.9359, -1.098, -0.3833), (1.045, -1.091, -0.3802), (-0.0848, -0.1616, 0.1904)], [(380, 1089)], [(833, 291, 3, 296), (834, 297, 7, 304), (835, 310, 8, 311), (836, 307, 6, 312), (837, 313, 16, 348), (838, 354, 21, 355), (839, 343, 11, 356), (840, 317, 12, 332), (841, 358, 22, 359), (842, 349, 17, 360), (843, 321, 19, 339), (844, 362, 23, 363), (845, 338, 18, 364), (846, 325, 20, 340), (847, 366, 24, 367), (848, 335, 15, 368), (849, 369, 32, 480), (850, 514, 65, 515), (851, 475, 27, 516), (852, 373, 40, 488), (853, 518, 66, 519), (854, 481, 33, 520), (855, 377, 47, 495), (856, 522, 67, 523), (857, 494, 46, 524), (858, 381, 48, 496), (859, 526, 68, 527), (860, 491, 43, 528), (861, 385, 44, 452), (862, 530, 69, 531), (863, 497, 49, 532), (864, 389, 51, 459), (865, 534, 70, 535), (866, 458, 50, 536), (867, 393, 52, 460), (868, 538, 71, 539), (869, 447, 39, 540), (870, 397, 28, 436), (871, 542, 72, 543), (872, 501, 53, 544), (873, 401, 55, 463), (874, 546, 73, 547), (875, 462, 54, 548), (876, 405, 56, 464), (877, 550, 74, 551), (878, 453, 45, 552), (879, 409, 35, 443), (880, 554, 75, 555), (881, 505, 57, 556), (882, 413, 59, 467), (883, 558, 76, 559), (884, 466, 58, 560), (885, 417, 60, 468), (886, 562, 77, 563), (887, 442, 34, 564), (888, 421, 36, 444), (889, 566, 78, 567), (890, 509, 61, 568), (891, 425, 63, 471), (892, 570, 79, 571), (893, 470, 62, 572), (894, 429, 64, 472), (895, 574, 80, 575), (896, 439, 31, 576), (897, 577, 88, 440), (898, 578, 225, 579), (899, 435, 83, 580), (900, 581, 96, 448), (901, 582, 226, 583), (902, 441, 89, 584), (903, 585, 103, 455), (904, 586, 227, 587), (905, 454, 102, 588), (906, 589, 104, 456), (907, 590, 228, 591), (908, 451, 99, 592), (909, 593, 140, 492), (910, 594, 229, 595), (911, 457, 105, 596), (912, 597, 147, 499), (913, 598, 230, 599), (914, 498, 146, 600), (915, 601, 148, 500), (916, 602, 231, 603), (917, 487, 135, 604), (918, 605, 124, 476), (919, 606, 232, 607), (920, 461, 109, 608), (921, 609, 151, 503), (922, 610, 233, 611), (923, 502, 150, 612), (924, 613, 152, 504), (925, 614, 234, 615), (926, 493, 141, 616), (927, 617, 131, 483), (928, 618, 235, 619), (929, 465, 113, 620), (930, 621, 155, 507), (931, 622, 236, 623), (932, 506, 154, 624), (933, 625, 156, 508), (934, 626, 237, 627), (935, 482, 130, 628), (936, 629, 132, 484), (937, 630, 238, 631), (938, 469, 117, 632), (939, 633, 159, 511), (940, 634, 239, 635), (941, 510, 158, 636), (942, 637, 160, 512), (943, 638, 240, 639), (944, 479, 127, 640), (945, 641, 128, 336), (946, 642, 241, 643), (947, 513, 161, 644), (948, 645, 163, 371), (949, 646, 242, 647), (950, 370, 162, 648), (951, 649, 164, 372), (952, 650, 243, 651), (953, 331, 123, 652), (954, 653, 136, 344), (955, 654, 244, 655), (956, 517, 165, 656), (957, 657, 167, 375), (958, 658, 245, 659), (959, 374, 166, 660), (960, 661, 168, 376), (961, 662, 246, 663), (962, 337, 129, 664), (963, 665, 143, 351), (964, 666, 247, 667), (965, 521, 169, 668), (966, 669, 171, 379), (967, 670, 248, 671), (968, 378, 170, 672), (969, 673, 172, 380), (970, 674, 249, 675), (971, 350, 142, 676), (972, 677, 144, 352), (973, 678, 250, 679), (974, 525, 173, 680), (975, 681, 175, 383), (976, 682, 251, 683), (977, 382, 174, 684), (978, 685, 176, 384), (979, 686, 252, 687), (980, 347, 139, 688), (981, 689, 100, 308), (982, 690, 253, 691), (983, 529, 177, 692), (984, 693, 179, 387), (985, 694, 254, 695), (986, 386, 178, 696), (987, 697, 180, 388), (988, 698, 255, 699), (989, 353, 145, 700), (990, 701, 107, 315), (991, 702, 256, 703), (992, 533, 181, 704), (993, 705, 183, 391), (994, 706, 257, 707), (995, 390, 182, 708), (996, 709, 184, 392), (997, 710, 258, 711), (998, 314, 106, 712), (999, 713, 108, 316), (1000, 714, 259, 715), (1001, 537, 185, 716), (1002, 717, 187, 395), (1003, 718, 260, 719), (1004, 394, 186, 720), (1005, 721, 188, 396), (1006, 722, 261, 723), (1007, 303, 95, 724), (1008, 725, 84, 292), (1009, 726, 262, 727), (1010, 541, 189, 728), (1011, 729, 191, 399), (1012, 730, 263, 731), (1013, 398, 190, 732), (1014, 733, 192, 400), (1015, 734, 264, 735), (1016, 357, 149, 736), (1017, 737, 111, 319), (1018, 738, 265, 739), (1019, 545, 193, 740), (1020, 741, 195, 403), (1021, 742, 266, 743), (1022, 402, 194, 744), (1023, 745, 196, 404), (1024, 746, 267, 747), (1025, 318, 110, 748), (1026, 749, 112, 320), (1027, 750, 268, 751), (1028, 549, 197, 752), (1029, 753, 199, 407), (1030, 754, 269, 755), (1031, 406, 198, 756), (1032, 757, 200, 408), (1033, 758, 270, 759), (1034, 309, 101, 760), (1035, 761, 91, 299), (1036, 762, 271, 763), (1037, 553, 201, 764), (1038, 765, 203, 411), (1039, 766, 272, 767), (1040, 410, 202, 768), (1041, 769, 204, 412), (1042, 770, 273, 771), (1043, 361, 153, 772), (1044, 773, 115, 323), (1045, 774, 274, 775), (1046, 557, 205, 776), (1047, 777, 207, 415), (1048, 778, 275, 779), (1049, 414, 206, 780), (1050, 781, 208, 416), (1051, 782, 276, 783), (1052, 322, 114, 784), (1053, 785, 116, 324), (1054, 786, 277, 787), (1055, 561, 209, 788), (1056, 789, 211, 419), (1057, 790, 278, 791), (1058, 418, 210, 792), (1059, 793, 212, 420), (1060, 794, 279, 795), (1061, 298, 90, 796), (1062, 797, 92, 300), (1063, 798, 280, 799), (1064, 565, 213, 800), (1065, 801, 215, 423), (1066, 802, 281, 803), (1067, 422, 214, 804), (1068, 805, 216, 424), (1069, 806, 282, 807), (1070, 365, 157, 808), (1071, 809, 119, 327), (1072, 810, 283, 811), (1073, 569, 217, 812), (1074, 813, 219, 427), (1075, 814, 284, 815), (1076, 426, 218, 816), (1077, 817, 220, 428), (1078, 818, 285, 819), (1079, 326, 118, 820), (1080, 821, 120, 328), (1081, 822, 286, 823), (1082, 573, 221, 824), (1083, 825, 223, 431), (1084, 826, 287, 827), (1085, 430, 222, 828), (1086, 829, 224, 432), (1087, 830, 288, 831), (1088, 295, 87, 832), (577, 833, 296, 88), (225, 580, 833, 577), (580, 83, 291, 833), (581, 834, 304, 96), (226, 584, 834, 581), (584, 89, 297, 834), (585, 835, 311, 103), (227, 588, 835, 585), (588, 102, 310, 835), (589, 836, 312, 104), (228, 592, 836, 589), (592, 99, 307, 836), (593, 837, 348, 140), (229, 596, 837, 593), (596, 105, 313, 837), (597, 838, 355, 147), (230, 600, 838, 597), (600, 146, 354, 838), (601, 839, 356, 148), (231, 604, 839, 601), (604, 135, 343, 839), (605, 840, 332, 124), (232, 608, 840, 605), (608, 109, 317, 840), (609, 841, 359, 151), (233, 612, 841, 609), (612, 150, 358, 841), (613, 842, 360, 152), (234, 616, 842, 613), (616, 141, 349, 842), (617, 843, 339, 131), (235, 620, 843, 617), (620, 113, 321, 843), (621, 844, 363, 155), (236, 624, 844, 621), (624, 154, 362, 844), (625, 845, 364, 156), (237, 628, 845, 625), (628, 130, 338, 845), (629, 846, 340, 132), (238, 632, 846, 629), (632, 117, 325, 846), (633, 847, 367, 159), (239, 636, 847, 633), (636, 158, 366, 847), (637, 848, 368, 160), (240, 640, 848, 637), (640, 127, 335, 848), (641, 849, 480, 128), (241, 644, 849, 641), (644, 161, 369, 849), (645, 850, 515, 163), (242, 648, 850, 645), (648, 162, 514, 850), (649, 851, 516, 164), (243, 652, 851, 649), (652, 123, 475, 851), (653, 852, 488, 136), (244, 656, 852, 653), (656, 165, 373, 852), (657, 853, 519, 167), (245, 660, 853, 657), (660, 166, 518, 853), (661, 854, 520, 168), (246, 664, 854, 661), (664, 129, 481, 854), (665, 855, 495, 143), (247, 668, 855, 665), (668, 169, 377, 855), (669, 856, 523, 171), (248, 672, 856, 669), (672, 170, 522, 856), (673, 857, 524, 172), (249, 676, 857, 673), (676, 142, 494, 857), (677, 858, 496, 144), (250, 680, 858, 677), (680, 173, 381, 858), (681, 859, 527, 175), (251, 684, 859, 681), (684, 174, 526, 859), (685, 860, 528, 176), (252, 688, 860, 685), (688, 139, 491, 860), (689, 861, 452, 100), (253, 692, 861, 689), (692, 177, 385, 861), (693, 862, 531, 179), (254, 696, 862, 693), (696, 178, 530, 862), (697, 863, 532, 180), (255, 700, 863, 697), (700, 145, 497, 863), (701, 864, 459, 107), (256, 704, 864, 701), (704, 181, 389, 864), (705, 865, 535, 183), (257, 708, 865, 705), (708, 182, 534, 865), (709, 866, 536, 184), (258, 712, 866, 709), (712, 106, 458, 866), (713, 867, 460, 108), (259, 716, 867, 713), (716, 185, 393, 867), (717, 868, 539, 187), (260, 720, 868, 717), (720, 186, 538, 868), (721, 869, 540, 188), (261, 724, 869, 721), (724, 95, 447, 869), (725, 870, 436, 84), (262, 728, 870, 725), (728, 189, 397, 870), (729, 871, 543, 191), (263, 732, 871, 729), (732, 190, 542, 871), (733, 872, 544, 192), (264, 736, 872, 733), (736, 149, 501, 872), (737, 873, 463, 111), (265, 740, 873, 737), (740, 193, 401, 873), (741, 874, 547, 195), (266, 744, 874, 741), (744, 194, 546, 874), (745, 875, 548, 196), (267, 748, 875, 745), (748, 110, 462, 875), (749, 876, 464, 112), (268, 752, 876, 749), (752, 197, 405, 876), (753, 877, 551, 199), (269, 756, 877, 753), (756, 198, 550, 877), (757, 878, 552, 200), (270, 760, 878, 757), (760, 101, 453, 878), (761, 879, 443, 91), (271, 764, 879, 761), (764, 201, 409, 879), (765, 880, 555, 203), (272, 768, 880, 765), (768, 202, 554, 880), (769, 881, 556, 204), (273, 772, 881, 769), (772, 153, 505, 881), (773, 882, 467, 115), (274, 776, 882, 773), (776, 205, 413, 882), (777, 883, 559, 207), (275, 780, 883, 777), (780, 206, 558, 883), (781, 884, 560, 208), (276, 784, 884, 781), (784, 114, 466, 884), (785, 885, 468, 116), (277, 788, 885, 785), (788, 209, 417, 885), (789, 886, 563, 211), (278, 792, 886, 789), (792, 210, 562, 886), (793, 887, 564, 212), (279, 796, 887, 793), (796, 90, 442, 887), (797, 888, 444, 92), (280, 800, 888, 797), (800, 213, 421, 888), (801, 889, 567, 215), (281, 804, 889, 801), (804, 214, 566, 889), (805, 890, 568, 216), (282, 808, 890, 805), (808, 157, 509, 890), (809, 891, 471, 119), (283, 812, 891, 809), (812, 217, 425, 891), (813, 892, 571, 219), (284, 816, 892, 813), (816, 218, 570, 892), (817, 893, 572, 220), (285, 820, 893, 817), (820, 118, 470, 893), (821, 894, 472, 120), (286, 824, 894, 821), (824, 221, 429, 894), (825, 895, 575, 223), (287, 828, 895, 825), (828, 222, 574, 895), (829, 896, 576, 224), (288, 832, 896, 829), (832, 87, 439, 896), (369, 897, 440, 32), (161, 579, 897, 369), (579, 225, 577, 897), (513, 898, 579, 161), (65, 372, 898, 513), (372, 164, 578, 898), (578, 899, 580, 225), (164, 516, 899, 578), (516, 27, 435, 899), (373, 900, 448, 40), (165, 583, 900, 373), (583, 226, 581, 900), (517, 901, 583, 165), (66, 376, 901, 517), (376, 168, 582, 901), (582, 902, 584, 226), (168, 520, 902, 582), (520, 33, 441, 902), (377, 903, 455, 47), (169, 587, 903, 377), (587, 227, 585, 903), (521, 904, 587, 169), (67, 380, 904, 521), (380, 172, 586, 904), (586, 905, 588, 227), (172, 524, 905, 586), (524, 46, 454, 905), (381, 906, 456, 48), (173, 591, 906, 381), (591, 228, 589, 906), (525, 907, 591, 173), (68, 384, 907, 525), (384, 176, 590, 907), (590, 908, 592, 228), (176, 528, 908, 590), (528, 43, 451, 908), (385, 909, 492, 44), (177, 595, 909, 385), (595, 229, 593, 909), (529, 910, 595, 177), (69, 388, 910, 529), (388, 180, 594, 910), (594, 911, 596, 229), (180, 532, 911, 594), (532, 49, 457, 911), (389, 912, 499, 51), (181, 599, 912, 389), (599, 230, 597, 912), (533, 913, 599, 181), (70, 392, 913, 533), (392, 184, 598, 913), (598, 914, 600, 230), (184, 536, 914, 598), (536, 50, 498, 914), (393, 915, 500, 52), (185, 603, 915, 393), (603, 231, 601, 915), (537, 916, 603, 185), (71, 396, 916, 537), (396, 188, 602, 916), (602, 917, 604, 231), (188, 540, 917, 602), (540, 39, 487, 917), (397, 918, 476, 28), (189, 607, 918, 397), (607, 232, 605, 918), (541, 919, 607, 189), (72, 400, 919, 541), (400, 192, 606, 919), (606, 920, 608, 232), (192, 544, 920, 606), (544, 53, 461, 920), (401, 921, 503, 55), (193, 611, 921, 401), (611, 233, 609, 921), (545, 922, 611, 193), (73, 404, 922, 545), (404, 196, 610, 922), (610, 923, 612, 233), (196, 548, 923, 610), (548, 54, 502, 923), (405, 924, 504, 56), (197, 615, 924, 405), (615, 234, 613, 924), (549, 925, 615, 197), (74, 408, 925, 549), (408, 200, 614, 925), (614, 926, 616, 234), (200, 552, 926, 614), (552, 45, 493, 926), (409, 927, 483, 35), (201, 619, 927, 409), (619, 235, 617, 927), (553, 928, 619, 201), (75, 412, 928, 553), (412, 204, 618, 928), (618, 929, 620, 235), (204, 556, 929, 618), (556, 57, 465, 929), (413, 930, 507, 59), (205, 623, 930, 413), (623, 236, 621, 930), (557, 931, 623, 205), (76, 416, 931, 557), (416, 208, 622, 931), (622, 932, 624, 236), (208, 560, 932, 622), (560, 58, 506, 932), (417, 933, 508, 60), (209, 627, 933, 417), (627, 237, 625, 933), (561, 934, 627, 209), (77, 420, 934, 561), (420, 212, 626, 934), (626, 935, 628, 237), (212, 564, 935, 626), (564, 34, 482, 935), (421, 936, 484, 36), (213, 631, 936, 421), (631, 238, 629, 936), (565, 937, 631, 213), (78, 424, 937, 565), (424, 216, 630, 937), (630, 938, 632, 238), (216, 568, 938, 630), (568, 61, 469, 938), (425, 939, 511, 63), (217, 635, 939, 425), (635, 239, 633, 939), (569, 940, 635, 217), (79, 428, 940, 569), (428, 220, 634, 940), (634, 941, 636, 239), (220, 572, 941, 634), (572, 62, 510, 941), (429, 942, 512, 64), (221, 639, 942, 429), (639, 240, 637, 942), (573, 943, 639, 221), (80, 432, 943, 573), (432, 224, 638, 943), (638, 944, 640, 240), (224, 576, 944, 638), (576, 31, 479, 944), (313, 945, 336, 16), (105, 643, 945, 313), (643, 241, 641, 945), (457, 946, 643, 105), (49, 371, 946, 457), (371, 163, 642, 946), (642, 947, 644, 241), (163, 515, 947, 642), (515, 65, 513, 947), (497, 948, 371, 49), (145, 647, 948, 497), (647, 242, 645, 948), (353, 949, 647, 145), (21, 316, 949, 353), (316, 108, 646, 949), (646, 950, 648, 242), (108, 460, 950, 646), (460, 52, 370, 950), (514, 951, 372, 65), (162, 651, 951, 514), (651, 243, 649, 951), (370, 952, 651, 162), (52, 500, 952, 370), (500, 148, 650, 952), (650, 953, 652, 243), (148, 356, 953, 650), (356, 11, 331, 953), (317, 954, 344, 12), (109, 655, 954, 317), (655, 244, 653, 954), (461, 955, 655, 109), (53, 375, 955, 461), (375, 167, 654, 955), (654, 956, 656, 244), (167, 519, 956, 654), (519, 66, 517, 956), (501, 957, 375, 53), (149, 659, 957, 501), (659, 245, 657, 957), (357, 958, 659, 149), (22, 320, 958, 357), (320, 112, 658, 958), (658, 959, 660, 245), (112, 464, 959, 658), (464, 56, 374, 959), (518, 960, 376, 66), (166, 663, 960, 518), (663, 246, 661, 960), (374, 961, 663, 166), (56, 504, 961, 374), (504, 152, 662, 961), (662, 962, 664, 246), (152, 360, 962, 662), (360, 17, 337, 962), (321, 963, 351, 19), (113, 667, 963, 321), (667, 247, 665, 963), (465, 964, 667, 113), (57, 379, 964, 465), (379, 171, 666, 964), (666, 965, 668, 247), (171, 523, 965, 666), (523, 67, 521, 965), (505, 966, 379, 57), (153, 671, 966, 505), (671, 248, 669, 966), (361, 967, 671, 153), (23, 324, 967, 361), (324, 116, 670, 967), (670, 968, 672, 248), (116, 468, 968, 670), (468, 60, 378, 968), (522, 969, 380, 67), (170, 675, 969, 522), (675, 249, 673, 969), (378, 970, 675, 170), (60, 508, 970, 378), (508, 156, 674, 970), (674, 971, 676, 249), (156, 364, 971, 674), (364, 18, 350, 971), (325, 972, 352, 20), (117, 679, 972, 325), (679, 250, 677, 972), (469, 973, 679, 117), (61, 383, 973, 469), (383, 175, 678, 973), (678, 974, 680, 250), (175, 527, 974, 678), (527, 68, 525, 974), (509, 975, 383, 61), (157, 683, 975, 509), (683, 251, 681, 975), (365, 976, 683, 157), (24, 328, 976, 365), (328, 120, 682, 976), (682, 977, 684, 251), (120, 472, 977, 682), (472, 64, 382, 977), (526, 978, 384, 68), (174, 687, 978, 526), (687, 252, 685, 978), (382, 979, 687, 174), (64, 512, 979, 382), (512, 160, 686, 979), (686, 980, 688, 252), (160, 368, 980, 686), (368, 15, 347, 980), (297, 981, 308, 7), (89, 691, 981, 297), (691, 253, 689, 981), (441, 982, 691, 89), (33, 387, 982, 441), (387, 179, 690, 982), (690, 983, 692, 253), (179, 531, 983, 690), (531, 69, 529, 983), (481, 984, 387, 33), (129, 695, 984, 481), (695, 254, 693, 984), (337, 985, 695, 129), (17, 315, 985, 337), (315, 107, 694, 985), (694, 986, 696, 254), (107, 459, 986, 694), (459, 51, 386, 986), (530, 987, 388, 69), (178, 699, 987, 530), (699, 255, 697, 987), (386, 988, 699, 178), (51, 499, 988, 386), (499, 147, 698, 988), (698, 989, 700, 255), (147, 355, 989, 698), (355, 21, 353, 989), (349, 990, 315, 17), (141, 703, 990, 349), (703, 256, 701, 990), (493, 991, 703, 141), (45, 391, 991, 493), (391, 183, 702, 991), (702, 992, 704, 256), (183, 535, 992, 702), (535, 70, 533, 992), (453, 993, 391, 45), (101, 707, 993, 453), (707, 257, 705, 993), (309, 994, 707, 101), (8, 300, 994, 309), (300, 92, 706, 994), (706, 995, 708, 257), (92, 444, 995, 706), (444, 36, 390, 995), (534, 996, 392, 70), (182, 711, 996, 534), (711, 258, 709, 996), (390, 997, 711, 182), (36, 484, 997, 390), (484, 132, 710, 997), (710, 998, 712, 258), (132, 340, 998, 710), (340, 20, 314, 998), (354, 999, 316, 21), (146, 715, 999, 354), (715, 259, 713, 999), (498, 1000, 715, 146), (50, 395, 1000, 498), (395, 187, 714, 1000), (714, 1001, 716, 259), (187, 539, 1001, 714), (539, 71, 537, 1001), (458, 1002, 395, 50), (106, 719, 1002, 458), (719, 260, 717, 1002), (314, 1003, 719, 106), (20, 352, 1003, 314), (352, 144, 718, 1003), (718, 1004, 720, 260), (144, 496, 1004, 718), (496, 48, 394, 1004), (538, 1005, 396, 71), (186, 723, 1005, 538), (723, 261, 721, 1005), (394, 1006, 723, 186), (48, 456, 1006, 394), (456, 104, 722, 1006), (722, 1007, 724, 261), (104, 312, 1007, 722), (312, 6, 303, 1007), (293, 1008, 292, 2), (85, 727, 1008, 293), (727, 262, 725, 1008), (437, 1009, 727, 85), (29, 399, 1009, 437), (399, 191, 726, 1009), (726, 1010, 728, 262), (191, 543, 1010, 726), (543, 72, 541, 1010), (477, 1011, 399, 29), (125, 731, 1011, 477), (731, 263, 729, 1011), (333, 1012, 731, 125), (13, 319, 1012, 333), (319, 111, 730, 1012), (730, 1013, 732, 263), (111, 463, 1013, 730), (463, 55, 398, 1013), (542, 1014, 400, 72), (190, 735, 1014, 542), (735, 264, 733, 1014), (398, 1015, 735, 190), (55, 503, 1015, 398), (503, 151, 734, 1015), (734, 1016, 736, 264), (151, 359, 1016, 734), (359, 22, 357, 1016), (345, 1017, 319, 13), (137, 739, 1017, 345), (739, 265, 737, 1017), (489, 1018, 739, 137), (41, 403, 1018, 489), (403, 195, 738, 1018), (738, 1019, 740, 265), (195, 547, 1019, 738), (547, 73, 545, 1019), (449, 1020, 403, 41), (97, 743, 1020, 449), (743, 266, 741, 1020), (305, 1021, 743, 97), (4, 299, 1021, 305), (299, 91, 742, 1021), (742, 1022, 744, 266), (91, 443, 1022, 742), (443, 35, 402, 1022), (546, 1023, 404, 73), (194, 747, 1023, 546), (747, 267, 745, 1023), (402, 1024, 747, 194), (35, 483, 1024, 402), (483, 131, 746, 1024), (746, 1025, 748, 267), (131, 339, 1025, 746), (339, 19, 318, 1025), (358, 1026, 320, 22), (150, 751, 1026, 358), (751, 268, 749, 1026), (502, 1027, 751, 150), (54, 407, 1027, 502), (407, 199, 750, 1027), (750, 1028, 752, 268), (199, 551, 1028, 750), (551, 74, 549, 1028), (462, 1029, 407, 54), (110, 755, 1029, 462), (755, 269, 753, 1029), (318, 1030, 755, 110), (19, 351, 1030, 318), (351, 143, 754, 1030), (754, 1031, 756, 269), (143, 495, 1031, 754), (495, 47, 406, 1031), (550, 1032, 408, 74), (198, 759, 1032, 550), (759, 270, 757, 1032), (406, 1033, 759, 198), (47, 455, 1033, 406), (455, 103, 758, 1033), (758, 1034, 760, 270), (103, 311, 1034, 758), (311, 8, 309, 1034), (301, 1035, 299, 4), (93, 763, 1035, 301), (763, 271, 761, 1035), (445, 1036, 763, 93), (37, 411, 1036, 445), (411, 203, 762, 1036), (762, 1037, 764, 271), (203, 555, 1037, 762), (555, 75, 553, 1037), (485, 1038, 411, 37), (133, 767, 1038, 485), (767, 272, 765, 1038), (341, 1039, 767, 133), (9, 323, 1039, 341), (323, 115, 766, 1039), (766, 1040, 768, 272), (115, 467, 1040, 766), (467, 59, 410, 1040), (554, 1041, 412, 75), (202, 771, 1041, 554), (771, 273, 769, 1041), (410, 1042, 771, 202), (59, 507, 1042, 410), (507, 155, 770, 1042), (770, 1043, 772, 273), (155, 363, 1043, 770), (363, 23, 361, 1043), (329, 1044, 323, 9), (121, 775, 1044, 329), (775, 274, 773, 1044), (473, 1045, 775, 121), (25, 415, 1045, 473), (415, 207, 774, 1045), (774, 1046, 776, 274), (207, 559, 1046, 774), (559, 76, 557, 1046), (433, 1047, 415, 25), (81, 779, 1047, 433), (779, 275, 777, 1047), (289, 1048, 779, 81), (0, 294, 1048, 289), (294, 86, 778, 1048), (778, 1049, 780, 275), (86, 438, 1049, 778), (438, 30, 414, 1049), (558, 1050, 416, 76), (206, 783, 1050, 558), (783, 276, 781, 1050), (414, 1051, 783, 206), (30, 478, 1051, 414), (478, 126, 782, 1051), (782, 1052, 784, 276), (126, 334, 1052, 782), (334, 14, 322, 1052), (362, 1053, 324, 23), (154, 787, 1053, 362), (787, 277, 785, 1053), (506, 1054, 787, 154), (58, 419, 1054, 506), (419, 211, 786, 1054), (786, 1055, 788, 277), (211, 563, 1055, 786), (563, 77, 561, 1055), (466, 1056, 419, 58), (114, 791, 1056, 466), (791, 278, 789, 1056), (322, 1057, 791, 114), (14, 346, 1057, 322), (346, 138, 790, 1057), (790, 1058, 792, 278), (138, 490, 1058, 790), (490, 42, 418, 1058), (562, 1059, 420, 77), (210, 795, 1059, 562), (795, 279, 793, 1059), (418, 1060, 795, 210), (42, 450, 1060, 418), (450, 98, 794, 1060), (794, 1061, 796, 279), (98, 306, 1061, 794), (306, 5, 298, 1061), (310, 1062, 300, 8), (102, 799, 1062, 310), (799, 280, 797, 1062), (454, 1063, 799, 102), (46, 423, 1063, 454), (423, 215, 798, 1063), (798, 1064, 800, 280), (215, 567, 1064, 798), (567, 78, 565, 1064), (494, 1065, 423, 46), (142, 803, 1065, 494), (803, 281, 801, 1065), (350, 1066, 803, 142), (18, 327, 1066, 350), (327, 119, 802, 1066), (802, 1067, 804, 281), (119, 471, 1067, 802), (471, 63, 422, 1067), (566, 1068, 424, 78), (214, 807, 1068, 566), (807, 282, 805, 1068), (422, 1069, 807, 214), (63, 511, 1069, 422), (511, 159, 806, 1069), (806, 1070, 808, 282), (159, 367, 1070, 806), (367, 24, 365, 1070), (338, 1071, 327, 18), (130, 811, 1071, 338), (811, 283, 809, 1071), (482, 1072, 811, 130), (34, 427, 1072, 482), (427, 219, 810, 1072), (810, 1073, 812, 283), (219, 571, 1073, 810), (571, 79, 569, 1073), (442, 1074, 427, 34), (90, 815, 1074, 442), (815, 284, 813, 1074), (298, 1075, 815, 90), (5, 302, 1075, 298), (302, 94, 814, 1075), (814, 1076, 816, 284), (94, 446, 1076, 814), (446, 38, 426, 1076), (570, 1077, 428, 79), (218, 819, 1077, 570), (819, 285, 817, 1077), (426, 1078, 819, 218), (38, 486, 1078, 426), (486, 134, 818, 1078), (818, 1079, 820, 285), (134, 342, 1079, 818), (342, 10, 326, 1079), (366, 1080, 328, 24), (158, 823, 1080, 366), (823, 286, 821, 1080), (510, 1081, 823, 158), (62, 431, 1081, 510), (431, 223, 822, 1081), (822, 1082, 824, 286), (223, 575, 1082, 822), (575, 80, 573, 1082), (470, 1083, 431, 62), (118, 827, 1083, 470), (827, 287, 825, 1083), (326, 1084, 827, 118), (10, 330, 1084, 326), (330, 122, 826, 1084), (826, 1085, 828, 287), (122, 474, 1085, 826), (474, 26, 430, 1085), (574, 1086, 432, 80), (222, 831, 1086, 574), (831, 288, 829, 1086), (430, 1087, 831, 222), (26, 434, 1087, 430), (434, 82, 830, 1087), (830, 1088, 832, 288), (82, 290, 1088, 830), (290, 1, 295, 1088)])
me_plane.polygons.foreach_set('material_index', [0, 0, 1, 0, 0, 0, 0, 0, 1, 1, 1, 0, 1, 0, 0, 0, 0, 0, 0, 0, 0, 0, 2, 2, 1, 0, 0, 0, 0, 0, 0, 1, 1, 1, 0, 0, 0, 0, 0, 0, 0, 0, 2, 1, 2, 1, 0, 0, 1, 0, 0, 0, 1, 0, 0, 1, 1, 0, 0, 0, 0, 0, 0, 0, 0, 0, 0, 0, 0, 0, 1, 1, 1, 0, 0, 0, 0, 0, 0, 1, 1, 1, 0, 0, 0, 0, 0, 0, 0, 1, 2, 1, 1, 1, 1, 1, 1, 0, 0, 0, 1, 0, 0, 1, 1, 0, 0, 0, 0, 0, 0, 0, 0, 0, 0, 0, 0, 0, 0, 0, 0, 0, 0, 0, 0, 1, 1, 0, 1, 0, 2, 2, 2, 2, 1, 1, 1, 1, 1, 0, 0, 0, 0, 0, 0, 0, 0, 0, 0, 0, 0, 0, 0, 0, 0, 0, 0, 1, 1, 1, 1, 1, 1, 1, 1, 1, 0, 0, 0, 0, 0, 0, 0, 0, 0, 0, 0, 0, 0, 0, 0, 0, 0, 0, 0, 0, 0, 0, 0, 0, 1, 1, 1, 1, 2, 1, 2, 2, 2, 2, 2, 1, 0, 0, 0, 0, 0, 0, 1, 0, 1, 0, 0, 0, 0, 0, 0, 0, 0, 0, 1, 0, 0, 0, 0, 0, 0, 0, 0, 1, 1, 1, 1, 1, 1, 1, 0, 0, 1, 0, 0, 0, 0, 0, 0, 0, 0, 0, 0, 0, 0, 0, 0, 0, 0, 0, 0, 0, 0, 0, 0, 0, 1, 1, 1, 0, 0, 0, 0, 0, 0, 0, 1, 0, 0, 0, 0, 0, 0, 0, 1, 1, 1, 1, 1, 1, 1, 1, 1, 0, 0, 0, 1, 1, 1, 1, 1, 0, 0, 0, 0, 0, 0, 0, 0, 0, 0, 0, 0, 0, 0, 0, 0, 0, 0, 0, 0, 0, 0, 0, 0, 0, 2, 2, 2, 2, 2, 2, 1, 1, 1, 0, 0, 0, 0, 0, 0, 0, 0, 0, 0, 0, 0, 0, 0, 0, 0, 0, 0, 1, 1, 1, 1, 1, 1, 1, 1, 1, 0, 0, 0, 0, 0, 0, 0, 0, 0, 0, 0, 0, 0, 0, 0, 0, 0, 0, 0, 0, 0, 0, 0, 0, 1, 1, 2, 1, 2, 1, 2, 2, 2, 2, 2, 2, 0, 0, 0, 0, 0, 0, 1, 1, 1, 0, 0, 0, 0, 0, 0, 0, 0, 0, 1, 1, 1, 0, 0, 0, 0, 0, 0, 1, 1, 1, 1, 1, 1, 0, 0, 0, 0, 0, 0, 0, 0, 0, 0, 0, 0, 0, 0, 0, 0, 0, 0, 0, 0, 0, 0, 0, 0, 0, 0, 0, 0, 0, 0, 0, 0, 0, 0, 0, 0, 0, 0, 0, 2, 1, 1, 1, 1, 1, 1, 1, 1, 0, 0, 0, 0, 0, 0, 0, 0, 0, 0, 0, 0, 0, 0, 0, 0, 0, 0, 1, 1, 1, 1, 1, 1, 1, 1, 1, 0, 0, 0, 0, 0, 0, 0, 0, 0, 0, 0, 0, 0, 0, 0, 0, 0, 0, 0, 0, 0, 0, 0, 1, 1, 1, 2, 1, 1, 1, 1, 2, 2, 1, 2, 1, 1, 1, 1, 1, 0, 1, 1, 1, 1, 0, 0, 0, 0, 0, 0, 0, 0, 0, 1, 1, 1, 0, 0, 0, 0, 0, 0, 1, 1, 1, 1, 1, 1, 1, 1, 0, 0, 0, 0, 0, 0, 0, 0, 0, 0, 0, 0, 0, 0, 0, 0, 0, 0, 0, 0, 0, 0, 0, 0, 0, 0, 0, 0, 0, 0, 0, 0, 0, 0, 0, 0, 0, 0, 0, 0, 0, 0, 0, 0, 0, 0, 0, 0, 0, 0, 0, 0, 0, 0, 0, 0, 0, 0, 1, 1, 1, 1, 1, 1, 0, 0, 0, 1, 1, 1, 1, 1, 1, 2, 2, 2, 2, 1, 2, 2, 2, 2, 1, 1, 1, 1, 1, 1, 1, 1, 1, 1, 1, 1, 1, 1, 1, 1, 1, 1, 0, 0, 0, 0, 0, 0, 0, 0, 0, 0, 0, 0, 0, 0, 0, 0, 0, 0, 0, 0, 0, 0, 0, 0, 0, 0, 0, 0, 0, 0, 0, 0, 0, 0, 0, 0, 0, 0, 0, 0, 1, 1, 0, 0, 0, 0, 0, 0, 0, 0, 0, 0, 0, 0, 1, 1, 1, 1, 1, 1, 1, 1, 1, 1, 1, 1, 1, 1, 1, 1, 1, 1, 1, 1, 1, 1, 1, 1, 1, 1, 1, 0, 0, 0, 0, 0, 0, 0, 0, 0, 1, 0, 0, 0, 0, 0, 0, 0, 0, 0, 0, 0, 0, 0, 0, 0, 0, 0, 0, 0, 0, 0, 0, 0, 0, 0, 0, 0, 0, 0, 0, 0, 0, 0, 0, 0, 0, 0, 0, 0, 0, 0, 0, 0, 1, 0, 0, 0, 0, 0, 0, 0, 0, 0, 0, 0, 0, 0, 0, 0, 0, 0, 0, 0, 1, 1, 1, 1, 1, 1, 1, 1, 1, 2, 2, 2, 2, 2, 2, 2, 2, 2, 2, 2, 2, 2, 2, 2, 2, 2, 2, 2, 2, 2, 2, 2, 2, 2, 1, 0, 0, 0, 0, 0, 0, 0, 0, 0, 0, 0, 0, 0, 0, 0, 0, 0, 0, 0, 0, 1, 0, 0, 0, 1, 0, 1, 0, 0, 0, 0, 0, 0, 0, 0, 0, 0, 0, 0, 0, 0, 0, 0, 0, 0, 0, 0, 0, 0, 0, 0, 0, 0, 0, 1, 0, 0, 0, 0, 0, 0, 0, 0, 0, 0, 0, 0, 0, 0, 0, 0, 0, 0, 0, 0, 0, 0, 0, 0, 0, 0, 1, 1, 1, 1, 1, 1, 1, 1, 1, 1, 1, 1, 1, 1, 1, 1, 1, 0, 1, 1, 0, 0, 0, 0, 0, 0, 0, 1, 0, 0, 0, 0, 0, 0, 0, 0, 0, 0, 0, 0, 0, 0, 0, 0, 0, 0, 0, 0, 0, 0, 0, 0, 0, 0, 0, 0, 0, 0, 0, 0, 0, 0, 0, 0, 0, 0, 0, 0, 0, 0, 0, 0, 0, 0, 0, 0, 0, 0, 0, 0, 0])
me_plane.materials.append(mat_material_001)
me_plane.materials.append(mat_material_002)
me_plane.materials.append(mat_material_003)
me_plane.use_remesh_preserve_volume = False
me_plane.use_remesh_preserve_attributes = False
me_plane.use_mirror_vertex_groups = False
me_plane.update()

# ---- objects
ob_sun = bpy.data.objects.new('sun', light_sun)
ob_island_col = bpy.data.objects.new('island-col', me_plane)

# ---- transforms, parenting, visibility, modifiers, constraints
ob_sun.location = (123.8, 174.1, 98.69)
ob_sun.lineart.crease_threshold = 0.0
ob_island_col.location = (0.0, 0.0, 1.221)
ob_island_col.scale = (120.1, 120.1, 120.1)
ob_island_col.lineart.crease_threshold = 0.0

# ---- collection membership
col_collection_1.objects.link(ob_sun)
col_collection_1.objects.link(ob_island_col)

# ---- scene / render settings (as saved in the file)
scene.frame_start = 1; scene.frame_end = 250; scene.frame_set(71)
scene.render.engine = 'BLENDER_EEVEE_NEXT'
scene.render.image_settings.color_mode = 'RGB'
scene.render.resolution_percentage = 50
scene.render.fps = 30
scene.render.dither_intensity = 0.0
scene.render.use_stamp_time = False
scene.render.use_stamp_date = False
scene.render.use_stamp_frame = False
scene.render.use_stamp_scene = False
scene.render.use_stamp_render_time = False
scene.cycles.use_denoising = False
scene.cycles.samples = 10
scene.cycles.sampling_pattern = 'TABULATED_SOBOL'
scene.cycles.light_sampling_threshold = 0.0
scene.cycles.use_adaptive_sampling = False
scene.cycles.use_light_tree = False
scene.cycles.blur_glossy = 0.0
scene.cycles.volume_bounces = 1
scene.cycles.pixel_filter_type = 'GAUSSIAN'
scene.cycles.sample_clamp_indirect = 0.0
scene.view_settings.view_transform = 'Standard'
bpy.context.view_layer.update()

# ---- added for rendering (the .blend has no active camera): camera
cam_auto = bpy.data.cameras.new('AutoCamera')
cam_auto.lens = 50.0
cam_auto.sensor_width = 36.0
cam_auto.clip_end = 6635.98
ob_auto_camera = bpy.data.objects.new('AutoCamera', cam_auto)
scene.collection.objects.link(ob_auto_camera)
ob_auto_camera.location = (384.18, -461.099, 330.207)
ob_auto_camera.rotation_euler = (1.09748, -7.21219e-08, 0.694738)
scene.camera = ob_auto_camera
bpy.context.view_layer.update()

